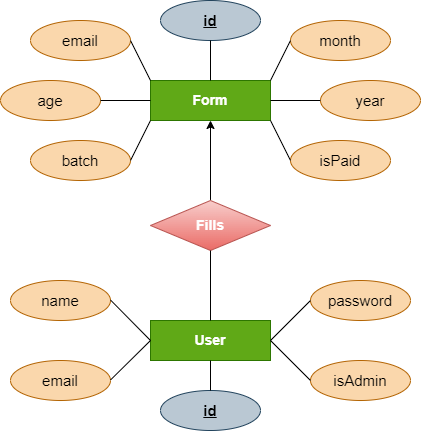

The diagram above was exported from draw.io. Its source (the exported page's mxGraphModel, read from the mxfile embedded in the PNG):
<mxGraphModel dx="782" dy="1536" grid="1" gridSize="10" guides="1" tooltips="1" connect="1" arrows="1" fold="1" page="1" pageScale="1" pageWidth="850" pageHeight="1100" math="0" shadow="0">
  <root>
    <mxCell id="0" />
    <mxCell id="1" parent="0" />
    <mxCell id="9fdTrMqpwm3TYFWA8Cg4-1" value="&lt;b&gt;&lt;font style=&quot;font-size: 14px;&quot;&gt;User&lt;/font&gt;&lt;/b&gt;" style="whiteSpace=wrap;html=1;align=center;fillColor=#60a917;strokeColor=#2D7600;fontColor=#ffffff;" vertex="1" parent="1">
      <mxGeometry x="200" y="200" width="120" height="40" as="geometry" />
    </mxCell>
    <mxCell id="9fdTrMqpwm3TYFWA8Cg4-2" value="&lt;span style=&quot;font-size: 15px;&quot;&gt;&lt;b&gt;&lt;u&gt;id&lt;/u&gt;&lt;/b&gt;&lt;/span&gt;" style="ellipse;whiteSpace=wrap;html=1;align=center;fillColor=#bac8d3;strokeColor=#23445d;" vertex="1" parent="1">
      <mxGeometry x="210" y="270" width="100" height="40" as="geometry" />
    </mxCell>
    <mxCell id="9fdTrMqpwm3TYFWA8Cg4-7" value="" style="endArrow=none;html=1;rounded=0;fontSize=14;exitX=0.5;exitY=0;exitDx=0;exitDy=0;entryX=0.5;entryY=1;entryDx=0;entryDy=0;" edge="1" parent="1" source="9fdTrMqpwm3TYFWA8Cg4-2" target="9fdTrMqpwm3TYFWA8Cg4-1">
      <mxGeometry relative="1" as="geometry">
        <mxPoint x="320" y="270" as="sourcePoint" />
        <mxPoint x="480" y="270" as="targetPoint" />
      </mxGeometry>
    </mxCell>
    <mxCell id="9fdTrMqpwm3TYFWA8Cg4-8" value="&lt;font style=&quot;font-size: 15px;&quot;&gt;password&lt;/font&gt;" style="ellipse;whiteSpace=wrap;html=1;align=center;fillColor=#fad7ac;strokeColor=#b46504;" vertex="1" parent="1">
      <mxGeometry x="360" y="160" width="100" height="40" as="geometry" />
    </mxCell>
    <mxCell id="9fdTrMqpwm3TYFWA8Cg4-9" value="&lt;font style=&quot;font-size: 15px;&quot;&gt;email&lt;/font&gt;" style="ellipse;whiteSpace=wrap;html=1;align=center;fillColor=#fad7ac;strokeColor=#b46504;" vertex="1" parent="1">
      <mxGeometry x="60" y="240" width="100" height="40" as="geometry" />
    </mxCell>
    <mxCell id="9fdTrMqpwm3TYFWA8Cg4-10" value="&lt;font style=&quot;font-size: 15px;&quot;&gt;name&lt;/font&gt;" style="ellipse;whiteSpace=wrap;html=1;align=center;fillColor=#fad7ac;strokeColor=#b46504;" vertex="1" parent="1">
      <mxGeometry x="60" y="160" width="100" height="40" as="geometry" />
    </mxCell>
    <mxCell id="9fdTrMqpwm3TYFWA8Cg4-11" value="&lt;span style=&quot;font-size: 15px;&quot;&gt;isAdmin&lt;/span&gt;" style="ellipse;whiteSpace=wrap;html=1;align=center;fillColor=#fad7ac;strokeColor=#b46504;" vertex="1" parent="1">
      <mxGeometry x="360" y="240" width="100" height="40" as="geometry" />
    </mxCell>
    <mxCell id="9fdTrMqpwm3TYFWA8Cg4-14" value="" style="endArrow=none;html=1;rounded=0;fontSize=14;entryX=0;entryY=0.5;entryDx=0;entryDy=0;" edge="1" parent="1" target="9fdTrMqpwm3TYFWA8Cg4-1">
      <mxGeometry relative="1" as="geometry">
        <mxPoint x="160" y="179.5" as="sourcePoint" />
        <mxPoint x="320" y="179.5" as="targetPoint" />
      </mxGeometry>
    </mxCell>
    <mxCell id="9fdTrMqpwm3TYFWA8Cg4-15" value="" style="endArrow=none;html=1;rounded=0;fontSize=14;exitX=1;exitY=0.5;exitDx=0;exitDy=0;entryX=0;entryY=0.5;entryDx=0;entryDy=0;" edge="1" parent="1" source="9fdTrMqpwm3TYFWA8Cg4-1" target="9fdTrMqpwm3TYFWA8Cg4-11">
      <mxGeometry relative="1" as="geometry">
        <mxPoint x="320" y="270" as="sourcePoint" />
        <mxPoint x="480" y="270" as="targetPoint" />
      </mxGeometry>
    </mxCell>
    <mxCell id="9fdTrMqpwm3TYFWA8Cg4-16" value="" style="endArrow=none;html=1;rounded=0;fontSize=14;" edge="1" parent="1">
      <mxGeometry relative="1" as="geometry">
        <mxPoint x="160" y="259.5" as="sourcePoint" />
        <mxPoint x="200" y="220" as="targetPoint" />
      </mxGeometry>
    </mxCell>
    <mxCell id="9fdTrMqpwm3TYFWA8Cg4-17" value="" style="endArrow=none;html=1;rounded=0;fontSize=14;" edge="1" parent="1">
      <mxGeometry relative="1" as="geometry">
        <mxPoint x="320" y="220" as="sourcePoint" />
        <mxPoint x="360" y="180" as="targetPoint" />
      </mxGeometry>
    </mxCell>
    <mxCell id="9fdTrMqpwm3TYFWA8Cg4-19" value="&lt;span style=&quot;font-size: 14px;&quot;&gt;&lt;b&gt;Form&lt;/b&gt;&lt;/span&gt;" style="whiteSpace=wrap;html=1;align=center;fillColor=#60a917;strokeColor=#2D7600;fontColor=#ffffff;" vertex="1" parent="1">
      <mxGeometry x="200" y="-40" width="120" height="40" as="geometry" />
    </mxCell>
    <mxCell id="9fdTrMqpwm3TYFWA8Cg4-20" value="&lt;font style=&quot;font-size: 15px;&quot;&gt;email&lt;/font&gt;" style="ellipse;whiteSpace=wrap;html=1;align=center;fillColor=#fad7ac;strokeColor=#b46504;" vertex="1" parent="1">
      <mxGeometry x="80" y="-100" width="100" height="40" as="geometry" />
    </mxCell>
    <mxCell id="9fdTrMqpwm3TYFWA8Cg4-21" value="&lt;font style=&quot;font-size: 15px;&quot;&gt;batch&lt;/font&gt;" style="ellipse;whiteSpace=wrap;html=1;align=center;fillColor=#fad7ac;strokeColor=#b46504;" vertex="1" parent="1">
      <mxGeometry x="80" y="20" width="100" height="40" as="geometry" />
    </mxCell>
    <mxCell id="9fdTrMqpwm3TYFWA8Cg4-22" value="&lt;font style=&quot;font-size: 15px;&quot;&gt;age&lt;/font&gt;" style="ellipse;whiteSpace=wrap;html=1;align=center;fillColor=#fad7ac;strokeColor=#b46504;" vertex="1" parent="1">
      <mxGeometry x="50" y="-40" width="100" height="40" as="geometry" />
    </mxCell>
    <mxCell id="9fdTrMqpwm3TYFWA8Cg4-23" value="&lt;font style=&quot;font-size: 15px;&quot;&gt;month&lt;/font&gt;" style="ellipse;whiteSpace=wrap;html=1;align=center;fillColor=#fad7ac;strokeColor=#b46504;" vertex="1" parent="1">
      <mxGeometry x="340" y="-100" width="100" height="40" as="geometry" />
    </mxCell>
    <mxCell id="9fdTrMqpwm3TYFWA8Cg4-24" value="&lt;font style=&quot;font-size: 15px;&quot;&gt;isPaid&lt;/font&gt;" style="ellipse;whiteSpace=wrap;html=1;align=center;fillColor=#fad7ac;strokeColor=#b46504;" vertex="1" parent="1">
      <mxGeometry x="340" y="20" width="100" height="40" as="geometry" />
    </mxCell>
    <mxCell id="9fdTrMqpwm3TYFWA8Cg4-25" value="&lt;font style=&quot;font-size: 15px;&quot;&gt;year&lt;/font&gt;" style="ellipse;whiteSpace=wrap;html=1;align=center;fillColor=#fad7ac;strokeColor=#b46504;" vertex="1" parent="1">
      <mxGeometry x="370" y="-40" width="100" height="40" as="geometry" />
    </mxCell>
    <mxCell id="9fdTrMqpwm3TYFWA8Cg4-26" value="&lt;span style=&quot;font-size: 15px;&quot;&gt;&lt;b&gt;&lt;u&gt;id&lt;/u&gt;&lt;/b&gt;&lt;/span&gt;" style="ellipse;whiteSpace=wrap;html=1;align=center;fillColor=#bac8d3;strokeColor=#23445d;" vertex="1" parent="1">
      <mxGeometry x="210" y="-120" width="100" height="40" as="geometry" />
    </mxCell>
    <mxCell id="9fdTrMqpwm3TYFWA8Cg4-27" value="" style="endArrow=none;html=1;rounded=0;fontSize=14;exitX=0.5;exitY=1;exitDx=0;exitDy=0;entryX=0.5;entryY=0;entryDx=0;entryDy=0;" edge="1" parent="1" source="9fdTrMqpwm3TYFWA8Cg4-26" target="9fdTrMqpwm3TYFWA8Cg4-19">
      <mxGeometry relative="1" as="geometry">
        <mxPoint x="180" y="90" as="sourcePoint" />
        <mxPoint x="340" y="90" as="targetPoint" />
      </mxGeometry>
    </mxCell>
    <mxCell id="9fdTrMqpwm3TYFWA8Cg4-28" value="" style="endArrow=none;html=1;rounded=0;fontSize=14;exitX=1;exitY=0.5;exitDx=0;exitDy=0;entryX=0;entryY=0;entryDx=0;entryDy=0;" edge="1" parent="1" source="9fdTrMqpwm3TYFWA8Cg4-20" target="9fdTrMqpwm3TYFWA8Cg4-19">
      <mxGeometry relative="1" as="geometry">
        <mxPoint x="160" y="-50" as="sourcePoint" />
        <mxPoint x="320" y="120" as="targetPoint" />
      </mxGeometry>
    </mxCell>
    <mxCell id="9fdTrMqpwm3TYFWA8Cg4-29" value="" style="endArrow=none;html=1;rounded=0;fontSize=14;exitX=1;exitY=0.5;exitDx=0;exitDy=0;entryX=0;entryY=0.5;entryDx=0;entryDy=0;" edge="1" parent="1" source="9fdTrMqpwm3TYFWA8Cg4-22" target="9fdTrMqpwm3TYFWA8Cg4-19">
      <mxGeometry relative="1" as="geometry">
        <mxPoint x="180" y="90" as="sourcePoint" />
        <mxPoint x="340" y="90" as="targetPoint" />
      </mxGeometry>
    </mxCell>
    <mxCell id="9fdTrMqpwm3TYFWA8Cg4-30" value="" style="endArrow=none;html=1;rounded=0;fontSize=14;exitX=1;exitY=0.5;exitDx=0;exitDy=0;entryX=0;entryY=1;entryDx=0;entryDy=0;" edge="1" parent="1" source="9fdTrMqpwm3TYFWA8Cg4-21" target="9fdTrMqpwm3TYFWA8Cg4-19">
      <mxGeometry relative="1" as="geometry">
        <mxPoint x="180" y="90" as="sourcePoint" />
        <mxPoint x="340" y="90" as="targetPoint" />
      </mxGeometry>
    </mxCell>
    <mxCell id="9fdTrMqpwm3TYFWA8Cg4-31" value="" style="endArrow=none;html=1;rounded=0;fontSize=14;exitX=1;exitY=0;exitDx=0;exitDy=0;entryX=0;entryY=0.5;entryDx=0;entryDy=0;" edge="1" parent="1" source="9fdTrMqpwm3TYFWA8Cg4-19" target="9fdTrMqpwm3TYFWA8Cg4-23">
      <mxGeometry relative="1" as="geometry">
        <mxPoint x="180" y="90" as="sourcePoint" />
        <mxPoint x="340" y="90" as="targetPoint" />
      </mxGeometry>
    </mxCell>
    <mxCell id="9fdTrMqpwm3TYFWA8Cg4-32" value="" style="endArrow=none;html=1;rounded=0;fontSize=14;exitX=1;exitY=0.5;exitDx=0;exitDy=0;entryX=0;entryY=0.5;entryDx=0;entryDy=0;" edge="1" parent="1" source="9fdTrMqpwm3TYFWA8Cg4-19" target="9fdTrMqpwm3TYFWA8Cg4-25">
      <mxGeometry relative="1" as="geometry">
        <mxPoint x="180" y="90" as="sourcePoint" />
        <mxPoint x="340" y="90" as="targetPoint" />
      </mxGeometry>
    </mxCell>
    <mxCell id="9fdTrMqpwm3TYFWA8Cg4-33" value="" style="endArrow=none;html=1;rounded=0;fontSize=14;exitX=1;exitY=1;exitDx=0;exitDy=0;entryX=0;entryY=0.5;entryDx=0;entryDy=0;" edge="1" parent="1" source="9fdTrMqpwm3TYFWA8Cg4-19" target="9fdTrMqpwm3TYFWA8Cg4-24">
      <mxGeometry relative="1" as="geometry">
        <mxPoint x="180" y="90" as="sourcePoint" />
        <mxPoint x="340" y="90" as="targetPoint" />
      </mxGeometry>
    </mxCell>
    <mxCell id="9fdTrMqpwm3TYFWA8Cg4-37" style="edgeStyle=orthogonalEdgeStyle;rounded=0;orthogonalLoop=1;jettySize=auto;html=1;exitX=0.5;exitY=0;exitDx=0;exitDy=0;entryX=0.5;entryY=1;entryDx=0;entryDy=0;fontSize=14;fontColor=#FFFFFF;" edge="1" parent="1" source="9fdTrMqpwm3TYFWA8Cg4-34" target="9fdTrMqpwm3TYFWA8Cg4-19">
      <mxGeometry relative="1" as="geometry" />
    </mxCell>
    <mxCell id="9fdTrMqpwm3TYFWA8Cg4-34" value="&lt;font color=&quot;#ffffff&quot;&gt;&lt;b&gt;Fills&lt;/b&gt;&lt;/font&gt;" style="shape=rhombus;perimeter=rhombusPerimeter;whiteSpace=wrap;html=1;align=center;fontSize=14;fillColor=#f8cecc;strokeColor=#b85450;gradientColor=#ea6b66;" vertex="1" parent="1">
      <mxGeometry x="200" y="80" width="120" height="50" as="geometry" />
    </mxCell>
    <mxCell id="9fdTrMqpwm3TYFWA8Cg4-35" style="edgeStyle=orthogonalEdgeStyle;rounded=0;orthogonalLoop=1;jettySize=auto;html=1;exitX=0.5;exitY=1;exitDx=0;exitDy=0;fontSize=14;" edge="1" parent="1" source="9fdTrMqpwm3TYFWA8Cg4-34" target="9fdTrMqpwm3TYFWA8Cg4-34">
      <mxGeometry relative="1" as="geometry" />
    </mxCell>
    <mxCell id="9fdTrMqpwm3TYFWA8Cg4-39" value="" style="endArrow=none;html=1;rounded=0;fontSize=14;fontColor=#FFFFFF;exitX=0.5;exitY=0;exitDx=0;exitDy=0;entryX=0.5;entryY=1;entryDx=0;entryDy=0;" edge="1" parent="1" source="9fdTrMqpwm3TYFWA8Cg4-1" target="9fdTrMqpwm3TYFWA8Cg4-34">
      <mxGeometry relative="1" as="geometry">
        <mxPoint x="180" y="90" as="sourcePoint" />
        <mxPoint x="340" y="90" as="targetPoint" />
      </mxGeometry>
    </mxCell>
  </root>
</mxGraphModel>